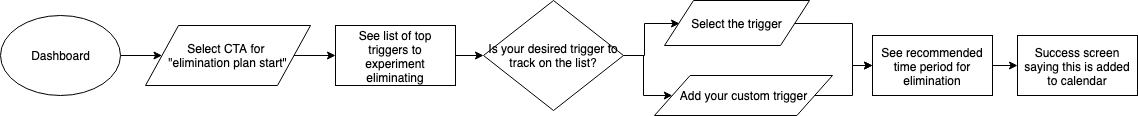

The diagram above was exported from draw.io. Its source (the exported page's mxGraphModel, read from the mxfile embedded in the PNG):
<mxGraphModel dx="1287" dy="911" grid="1" gridSize="10" guides="1" tooltips="1" connect="1" arrows="1" fold="1" page="1" pageScale="1" pageWidth="1200" pageHeight="2500" math="0" shadow="0">
  <root>
    <mxCell id="0" />
    <mxCell id="1" parent="0" />
    <mxCell id="kwchgKCR-xWwg_xo6ETZ-1" value="" style="edgeStyle=orthogonalEdgeStyle;rounded=0;orthogonalLoop=1;jettySize=auto;html=1;" edge="1" parent="1" source="kwchgKCR-xWwg_xo6ETZ-2" target="kwchgKCR-xWwg_xo6ETZ-4">
      <mxGeometry relative="1" as="geometry" />
    </mxCell>
    <mxCell id="kwchgKCR-xWwg_xo6ETZ-2" value="Dashboard" style="ellipse;whiteSpace=wrap;html=1;" vertex="1" parent="1">
      <mxGeometry x="38" y="1264" width="120" height="80" as="geometry" />
    </mxCell>
    <mxCell id="kwchgKCR-xWwg_xo6ETZ-3" value="" style="edgeStyle=orthogonalEdgeStyle;rounded=0;orthogonalLoop=1;jettySize=auto;html=1;" edge="1" parent="1" source="kwchgKCR-xWwg_xo6ETZ-4" target="kwchgKCR-xWwg_xo6ETZ-6">
      <mxGeometry relative="1" as="geometry" />
    </mxCell>
    <mxCell id="kwchgKCR-xWwg_xo6ETZ-4" value="Select CTA for &lt;br&gt;&quot;elimination plan start&quot;" style="shape=parallelogram;perimeter=parallelogramPerimeter;whiteSpace=wrap;html=1;" vertex="1" parent="1">
      <mxGeometry x="183" y="1274" width="165" height="60" as="geometry" />
    </mxCell>
    <mxCell id="kwchgKCR-xWwg_xo6ETZ-5" value="" style="edgeStyle=orthogonalEdgeStyle;rounded=0;orthogonalLoop=1;jettySize=auto;html=1;" edge="1" parent="1" source="kwchgKCR-xWwg_xo6ETZ-6" target="kwchgKCR-xWwg_xo6ETZ-9">
      <mxGeometry relative="1" as="geometry" />
    </mxCell>
    <mxCell id="kwchgKCR-xWwg_xo6ETZ-6" value="See list of top triggers to experiment eliminating" style="rounded=0;whiteSpace=wrap;html=1;" vertex="1" parent="1">
      <mxGeometry x="373" y="1274" width="120" height="60" as="geometry" />
    </mxCell>
    <mxCell id="kwchgKCR-xWwg_xo6ETZ-7" style="edgeStyle=orthogonalEdgeStyle;rounded=0;orthogonalLoop=1;jettySize=auto;html=1;entryX=0;entryY=0.5;entryDx=0;entryDy=0;" edge="1" parent="1" source="kwchgKCR-xWwg_xo6ETZ-9" target="kwchgKCR-xWwg_xo6ETZ-11">
      <mxGeometry relative="1" as="geometry" />
    </mxCell>
    <mxCell id="kwchgKCR-xWwg_xo6ETZ-8" style="edgeStyle=orthogonalEdgeStyle;rounded=0;orthogonalLoop=1;jettySize=auto;html=1;" edge="1" parent="1" source="kwchgKCR-xWwg_xo6ETZ-9" target="kwchgKCR-xWwg_xo6ETZ-13">
      <mxGeometry relative="1" as="geometry" />
    </mxCell>
    <mxCell id="kwchgKCR-xWwg_xo6ETZ-9" value="Is your desired trigger to track on the list?" style="rhombus;whiteSpace=wrap;html=1;" vertex="1" parent="1">
      <mxGeometry x="521" y="1249" width="140" height="110" as="geometry" />
    </mxCell>
    <mxCell id="kwchgKCR-xWwg_xo6ETZ-10" style="edgeStyle=orthogonalEdgeStyle;rounded=0;orthogonalLoop=1;jettySize=auto;html=1;" edge="1" parent="1" source="kwchgKCR-xWwg_xo6ETZ-11" target="kwchgKCR-xWwg_xo6ETZ-15">
      <mxGeometry relative="1" as="geometry">
        <Array as="points">
          <mxPoint x="890" y="1272" />
          <mxPoint x="890" y="1314" />
        </Array>
      </mxGeometry>
    </mxCell>
    <mxCell id="kwchgKCR-xWwg_xo6ETZ-11" value="Select the trigger" style="shape=parallelogram;perimeter=parallelogramPerimeter;whiteSpace=wrap;html=1;" vertex="1" parent="1">
      <mxGeometry x="702" y="1249" width="145" height="45" as="geometry" />
    </mxCell>
    <mxCell id="kwchgKCR-xWwg_xo6ETZ-12" style="edgeStyle=orthogonalEdgeStyle;rounded=0;orthogonalLoop=1;jettySize=auto;html=1;entryX=0;entryY=0.5;entryDx=0;entryDy=0;" edge="1" parent="1" source="kwchgKCR-xWwg_xo6ETZ-13" target="kwchgKCR-xWwg_xo6ETZ-15">
      <mxGeometry relative="1" as="geometry" />
    </mxCell>
    <mxCell id="kwchgKCR-xWwg_xo6ETZ-13" value="Add your custom trigger" style="shape=parallelogram;perimeter=parallelogramPerimeter;whiteSpace=wrap;html=1;" vertex="1" parent="1">
      <mxGeometry x="692" y="1324" width="178" height="40" as="geometry" />
    </mxCell>
    <mxCell id="kwchgKCR-xWwg_xo6ETZ-14" value="" style="edgeStyle=orthogonalEdgeStyle;rounded=0;orthogonalLoop=1;jettySize=auto;html=1;" edge="1" parent="1" source="kwchgKCR-xWwg_xo6ETZ-15" target="kwchgKCR-xWwg_xo6ETZ-16">
      <mxGeometry relative="1" as="geometry" />
    </mxCell>
    <mxCell id="kwchgKCR-xWwg_xo6ETZ-15" value="See recommended time period for elimination" style="rounded=0;whiteSpace=wrap;html=1;" vertex="1" parent="1">
      <mxGeometry x="910" y="1284" width="120" height="60" as="geometry" />
    </mxCell>
    <mxCell id="kwchgKCR-xWwg_xo6ETZ-16" value="Success screen saying this is added to calendar" style="rounded=0;whiteSpace=wrap;html=1;" vertex="1" parent="1">
      <mxGeometry x="1055" y="1284" width="120" height="60" as="geometry" />
    </mxCell>
  </root>
</mxGraphModel>